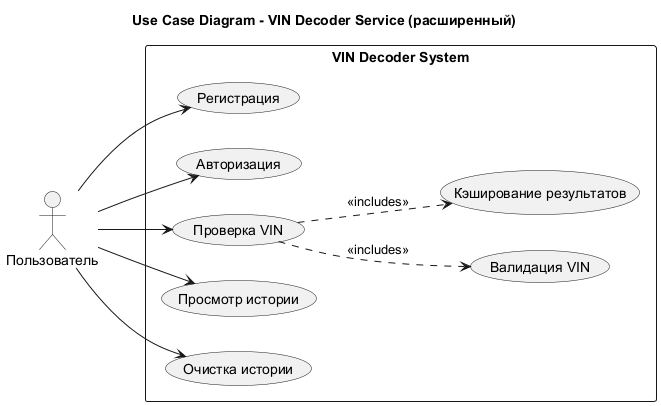

The diagram above was rendered by PlantUML. Its source (embedded in the PNG):
@startuml
title Use Case Diagram - VIN Decoder Service (расширенный)

left to right direction
skinparam packageStyle rectangle

actor "Пользователь" as User

rectangle "VIN Decoder System" {
  
  usecase "Регистрация" as UC1
  usecase "Авторизация" as UC2
  usecase "Проверка VIN" as UC3
  usecase "Просмотр истории" as UC4
  usecase "Очистка истории" as UC5
  usecase "Валидация VIN" as UC6
  usecase "Кэширование результатов" as UC7
  
  User --> UC1
  User --> UC2
  User --> UC3
  User --> UC4
  User --> UC5
  
  UC3 ..> UC6 : <<includes>>
  UC3 ..> UC7 : <<includes>>
  
}

@enduml